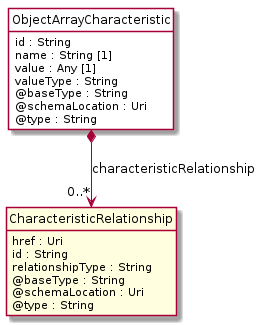

The diagram above was rendered by PlantUML. Its source (embedded in the PNG):
@startuml
hide circle
hide methods
hide stereotype
show <<Enumeration>> stereotype
skinparam class {
   BackgroundColor<<Enumeration>> #E6F5F7
   BackgroundColor<<Ref>> #FFFFE0
   BackgroundColor<<Pivot>> #FFFFFFF
   BackgroundColor<<SimpleType>> #E2F0DA
   BackgroundColor #FCF2E3
}

class ObjectArrayCharacteristic <<Pivot>> {
    id : String
    name : String [1]
    value : Any [1]
    valueType : String
    @baseType : String
    @schemaLocation : Uri
    @type : String
}

class CharacteristicRelationship  <<Ref>> {
    href : Uri
    id : String
    relationshipType : String
    @baseType : String
    @schemaLocation : Uri
    @type : String
}

ObjectArrayCharacteristic *-->  "0..*" CharacteristicRelationship : characteristicRelationship

@enduml